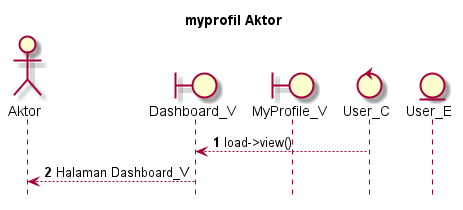

The diagram above was rendered by PlantUML. Its source (embedded in the PNG):
@startuml

autonumber
hide footbox
title myprofil Aktor

Actor Aktor
boundary Dashboard_V
boundary MyProfile_V
control User_C
Entity User_E

User_C --> Dashboard_V: load->view()
Dashboard_V --> Aktor: Halaman Dashboard_V

@enduml